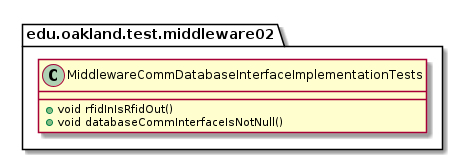

The diagram above was rendered by PlantUML. Its source (embedded in the PNG):
@startuml MiddlewareCommDatabaseInterfaceImplementationTests

package edu.oakland.test.middleware02 {
    class MiddlewareCommDatabaseInterfaceImplementationTests {
        + void rfidInIsRfidOut()
        + void databaseCommInterfaceIsNotNull()
    }
}

@enduml